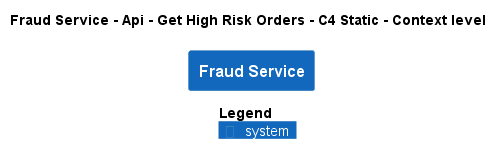

The diagram above was rendered by PlantUML. Its source (embedded in the PNG):
@startuml
!pragma layout smetana
!include ..\..\..\..\..\..\.c4s\C4_Context.puml

AddElementTag("state:new", $bgColor=green, $fontColor=#ffffff, $borderColor=green, $shadowing="False")
AddElementTag("state:changed", $bgColor=orange, $fontColor=#ffffff, $borderColor=orange, $shadowing="False")
AddElementTag("state:removed", $bgColor=red, $fontColor=#ffffff, $borderColor=red, $shadowing="False")

AddRelTag("state:new", $textColor=green, $lineColor=green)
AddRelTag("state:changed", $textColor=orange, $lineColor=orange)
AddRelTag("state:removed", $textColor=red, $lineColor=red)

SHOW_PERSON_PORTRAIT()
LAYOUT_TOP_DOWN()

skinparam linetype polyline

title Fraud Service - Api - Get High Risk Orders - C4 Static - Context level

System(ECommercePlatform.SoftwareSystems.FraudService, "Fraud Service", "")



SHOW_LEGEND()
@enduml